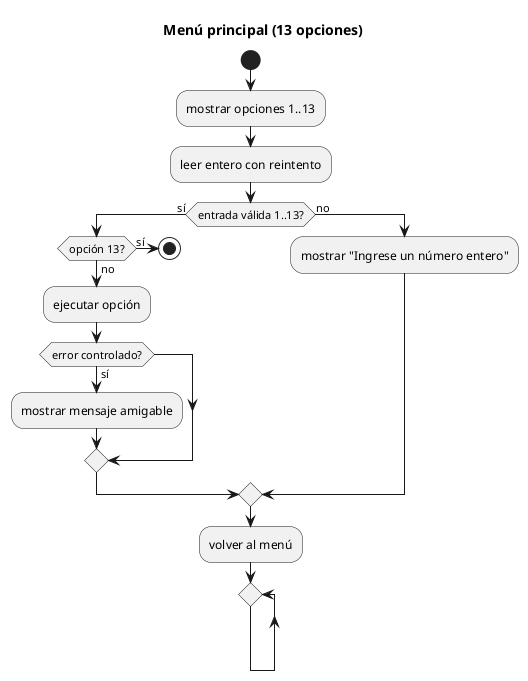

The diagram above was rendered by PlantUML. Its source (embedded in the PNG):
@startuml
title Menú principal (13 opciones)
start
:mostrar opciones 1..13;
:leer entero con reintento;
if (entrada válida 1..13?) then (sí)
  if (opción 13?) then (sí)
    stop
  else (no)
    :ejecutar opción;
    if (error controlado?) then (sí)
      :mostrar mensaje amigable;
    endif
  endif
else (no)
  :mostrar "Ingrese un número entero";
endif
:volver al menú;
repeat
@enduml